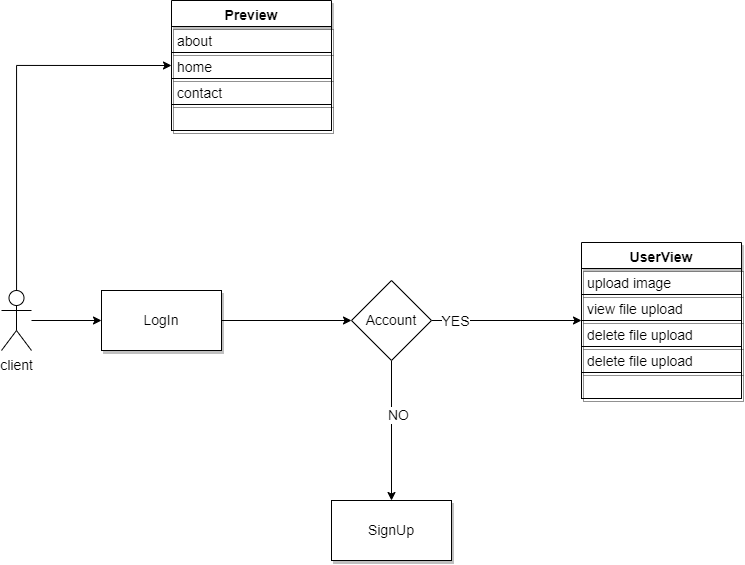

The diagram above was exported from draw.io. Its source (the exported page's mxGraphModel, read from the mxfile embedded in the PNG):
<mxGraphModel dx="936" dy="3998" grid="1" gridSize="10" guides="1" tooltips="1" connect="1" arrows="1" fold="1" page="1" pageScale="1" pageWidth="2339" pageHeight="3300" math="0" shadow="0">
  <root>
    <mxCell id="0" />
    <mxCell id="1" parent="0" />
    <mxCell id="Qdfj6W78Tq-LsiPAal7Y-8" style="edgeStyle=orthogonalEdgeStyle;rounded=0;orthogonalLoop=1;jettySize=auto;html=1;fontSize=14;" edge="1" parent="1" source="Qdfj6W78Tq-LsiPAal7Y-3" target="Qdfj6W78Tq-LsiPAal7Y-40">
      <mxGeometry relative="1" as="geometry" />
    </mxCell>
    <mxCell id="Qdfj6W78Tq-LsiPAal7Y-37" style="edgeStyle=orthogonalEdgeStyle;rounded=0;orthogonalLoop=1;jettySize=auto;html=1;entryX=0;entryY=0.5;entryDx=0;entryDy=0;fontSize=14;" edge="1" parent="1" source="Qdfj6W78Tq-LsiPAal7Y-3" target="Qdfj6W78Tq-LsiPAal7Y-30">
      <mxGeometry relative="1" as="geometry" />
    </mxCell>
    <mxCell id="Qdfj6W78Tq-LsiPAal7Y-3" value="&lt;font style=&quot;font-size: 14px&quot;&gt;client&lt;/font&gt;" style="shape=umlActor;verticalLabelPosition=bottom;verticalAlign=top;html=1;outlineConnect=0;" vertex="1" parent="1">
      <mxGeometry x="390" y="-320" width="30" height="60" as="geometry" />
    </mxCell>
    <mxCell id="Qdfj6W78Tq-LsiPAal7Y-9" style="edgeStyle=orthogonalEdgeStyle;rounded=0;orthogonalLoop=1;jettySize=auto;html=1;fontSize=14;" edge="1" parent="1" source="Qdfj6W78Tq-LsiPAal7Y-7" target="Qdfj6W78Tq-LsiPAal7Y-32">
      <mxGeometry relative="1" as="geometry">
        <mxPoint x="820" y="-290" as="targetPoint" />
      </mxGeometry>
    </mxCell>
    <mxCell id="Qdfj6W78Tq-LsiPAal7Y-14" value="YES" style="edgeLabel;html=1;align=center;verticalAlign=middle;resizable=0;points=[];fontSize=14;" vertex="1" connectable="0" parent="Qdfj6W78Tq-LsiPAal7Y-9">
      <mxGeometry x="-0.6854" relative="1" as="geometry">
        <mxPoint as="offset" />
      </mxGeometry>
    </mxCell>
    <mxCell id="Qdfj6W78Tq-LsiPAal7Y-39" style="edgeStyle=orthogonalEdgeStyle;rounded=0;orthogonalLoop=1;jettySize=auto;html=1;fontSize=14;" edge="1" parent="1" source="Qdfj6W78Tq-LsiPAal7Y-7" target="Qdfj6W78Tq-LsiPAal7Y-38">
      <mxGeometry relative="1" as="geometry" />
    </mxCell>
    <mxCell id="Qdfj6W78Tq-LsiPAal7Y-42" value="NO" style="edgeLabel;html=1;align=center;verticalAlign=middle;resizable=0;points=[];fontSize=14;" vertex="1" connectable="0" parent="Qdfj6W78Tq-LsiPAal7Y-39">
      <mxGeometry x="-0.2235" y="6" relative="1" as="geometry">
        <mxPoint as="offset" />
      </mxGeometry>
    </mxCell>
    <mxCell id="Qdfj6W78Tq-LsiPAal7Y-7" value="Account" style="rhombus;whiteSpace=wrap;html=1;fontSize=14;" vertex="1" parent="1">
      <mxGeometry x="740" y="-330" width="80" height="80" as="geometry" />
    </mxCell>
    <mxCell id="Qdfj6W78Tq-LsiPAal7Y-22" value="Preview" style="swimlane;fontStyle=1;align=center;verticalAlign=top;childLayout=stackLayout;horizontal=1;startSize=26;horizontalStack=0;resizeParent=1;resizeParentMax=0;resizeLast=0;collapsible=1;marginBottom=0;shadow=1;sketch=0;fontSize=14;gradientColor=none;" vertex="1" parent="1">
      <mxGeometry x="560" y="-610" width="160" height="130" as="geometry" />
    </mxCell>
    <mxCell id="Qdfj6W78Tq-LsiPAal7Y-26" value="about " style="text;strokeColor=default;fillColor=none;align=left;verticalAlign=top;spacingLeft=4;spacingRight=4;overflow=hidden;rotatable=0;points=[[0,0.5],[1,0.5]];portConstraint=eastwest;shadow=1;sketch=0;fontSize=14;" vertex="1" parent="Qdfj6W78Tq-LsiPAal7Y-22">
      <mxGeometry y="26" width="160" height="26" as="geometry" />
    </mxCell>
    <mxCell id="Qdfj6W78Tq-LsiPAal7Y-30" value="home" style="text;strokeColor=default;fillColor=none;align=left;verticalAlign=top;spacingLeft=4;spacingRight=4;overflow=hidden;rotatable=0;points=[[0,0.5],[1,0.5]];portConstraint=eastwest;shadow=1;sketch=0;fontSize=14;" vertex="1" parent="Qdfj6W78Tq-LsiPAal7Y-22">
      <mxGeometry y="52" width="160" height="26" as="geometry" />
    </mxCell>
    <mxCell id="Qdfj6W78Tq-LsiPAal7Y-25" value="contact" style="text;strokeColor=default;fillColor=none;align=left;verticalAlign=top;spacingLeft=4;spacingRight=4;overflow=hidden;rotatable=0;points=[[0,0.5],[1,0.5]];portConstraint=eastwest;shadow=1;sketch=0;fontSize=14;" vertex="1" parent="Qdfj6W78Tq-LsiPAal7Y-22">
      <mxGeometry y="78" width="160" height="26" as="geometry" />
    </mxCell>
    <mxCell id="Qdfj6W78Tq-LsiPAal7Y-31" value="" style="text;strokeColor=default;fillColor=none;align=left;verticalAlign=top;spacingLeft=4;spacingRight=4;overflow=hidden;rotatable=0;points=[[0,0.5],[1,0.5]];portConstraint=eastwest;shadow=1;sketch=0;fontSize=14;" vertex="1" parent="Qdfj6W78Tq-LsiPAal7Y-22">
      <mxGeometry y="104" width="160" height="26" as="geometry" />
    </mxCell>
    <mxCell id="Qdfj6W78Tq-LsiPAal7Y-32" value="UserView&#10;" style="swimlane;fontStyle=1;align=center;verticalAlign=top;childLayout=stackLayout;horizontal=1;startSize=26;horizontalStack=0;resizeParent=1;resizeParentMax=0;resizeLast=0;collapsible=1;marginBottom=0;shadow=1;sketch=0;fontSize=14;gradientColor=none;" vertex="1" parent="1">
      <mxGeometry x="970" y="-368" width="160" height="156" as="geometry" />
    </mxCell>
    <mxCell id="Qdfj6W78Tq-LsiPAal7Y-33" value="upload image" style="text;strokeColor=default;fillColor=none;align=left;verticalAlign=top;spacingLeft=4;spacingRight=4;overflow=hidden;rotatable=0;points=[[0,0.5],[1,0.5]];portConstraint=eastwest;shadow=1;sketch=0;fontSize=14;" vertex="1" parent="Qdfj6W78Tq-LsiPAal7Y-32">
      <mxGeometry y="26" width="160" height="26" as="geometry" />
    </mxCell>
    <mxCell id="Qdfj6W78Tq-LsiPAal7Y-34" value="view file upload" style="text;strokeColor=default;fillColor=none;align=left;verticalAlign=top;spacingLeft=4;spacingRight=4;overflow=hidden;rotatable=0;points=[[0,0.5],[1,0.5]];portConstraint=eastwest;shadow=1;sketch=0;fontSize=14;" vertex="1" parent="Qdfj6W78Tq-LsiPAal7Y-32">
      <mxGeometry y="52" width="160" height="26" as="geometry" />
    </mxCell>
    <mxCell id="Qdfj6W78Tq-LsiPAal7Y-43" value="delete file upload" style="text;strokeColor=default;fillColor=none;align=left;verticalAlign=top;spacingLeft=4;spacingRight=4;overflow=hidden;rotatable=0;points=[[0,0.5],[1,0.5]];portConstraint=eastwest;shadow=1;sketch=0;fontSize=14;" vertex="1" parent="Qdfj6W78Tq-LsiPAal7Y-32">
      <mxGeometry y="78" width="160" height="26" as="geometry" />
    </mxCell>
    <mxCell id="Qdfj6W78Tq-LsiPAal7Y-44" value="delete file upload" style="text;strokeColor=default;fillColor=none;align=left;verticalAlign=top;spacingLeft=4;spacingRight=4;overflow=hidden;rotatable=0;points=[[0,0.5],[1,0.5]];portConstraint=eastwest;shadow=1;sketch=0;fontSize=14;" vertex="1" parent="Qdfj6W78Tq-LsiPAal7Y-32">
      <mxGeometry y="104" width="160" height="26" as="geometry" />
    </mxCell>
    <mxCell id="Qdfj6W78Tq-LsiPAal7Y-36" value="" style="text;strokeColor=default;fillColor=none;align=left;verticalAlign=top;spacingLeft=4;spacingRight=4;overflow=hidden;rotatable=0;points=[[0,0.5],[1,0.5]];portConstraint=eastwest;shadow=1;sketch=0;fontSize=14;" vertex="1" parent="Qdfj6W78Tq-LsiPAal7Y-32">
      <mxGeometry y="130" width="160" height="26" as="geometry" />
    </mxCell>
    <mxCell id="Qdfj6W78Tq-LsiPAal7Y-38" value="SignUp" style="rounded=0;whiteSpace=wrap;html=1;shadow=1;sketch=0;fontSize=14;strokeColor=default;gradientColor=none;" vertex="1" parent="1">
      <mxGeometry x="720" y="-110" width="120" height="60" as="geometry" />
    </mxCell>
    <mxCell id="Qdfj6W78Tq-LsiPAal7Y-41" style="edgeStyle=orthogonalEdgeStyle;rounded=0;orthogonalLoop=1;jettySize=auto;html=1;fontSize=14;" edge="1" parent="1" source="Qdfj6W78Tq-LsiPAal7Y-40" target="Qdfj6W78Tq-LsiPAal7Y-7">
      <mxGeometry relative="1" as="geometry" />
    </mxCell>
    <mxCell id="Qdfj6W78Tq-LsiPAal7Y-40" value="LogIn" style="rounded=0;whiteSpace=wrap;html=1;shadow=1;sketch=0;fontSize=14;strokeColor=default;gradientColor=none;" vertex="1" parent="1">
      <mxGeometry x="490" y="-320" width="120" height="60" as="geometry" />
    </mxCell>
  </root>
</mxGraphModel>